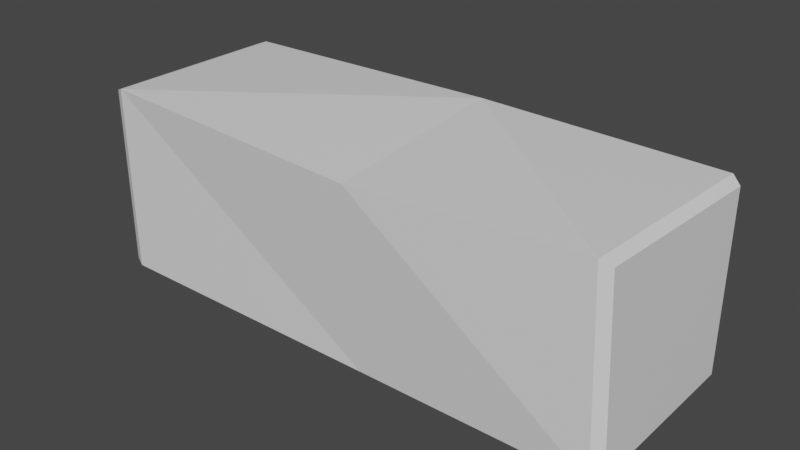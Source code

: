 # Source: border01.blend  (saved by Blender 2.83.19; exported with 4.5.12 LTS)
import bpy
from mathutils import Matrix  # noqa: F401  (used for matrix-valued properties, if any)

bpy.ops.wm.read_factory_settings(use_empty=True)
scene = bpy.context.scene
scene.name = 'Scene'

# ---- collections
col_collection = bpy.data.collections.new('Collection'); scene.collection.children.link(col_collection)

# ---- materials (node trees are filled in below, after node groups)
mat_material = bpy.data.materials.new('Material')
mat_material.alpha_threshold = 0.0
mat_material.use_transparent_shadow = False
mat_material.line_color = (0.0, 0.0, 0.0, 1.0)

# ---- material node trees
mat_material.use_nodes = True; mat_material.node_tree.nodes.clear()
_N = mat_material.node_tree.nodes; _L = mat_material.node_tree.links
n0 = _N.new('ShaderNodeOutputMaterial'); n0.name = 'Material Output'; n0.location = (300, 300)
n1 = _N.new('ShaderNodeBsdfPrincipled'); n1.name = 'Principled BSDF'; n1.location = (10, 300)
n1.distribution = 'GGX'
n1.subsurface_method = 'BURLEY'
n1.inputs[2].default_value = 0.4
n1.inputs[3].default_value = 1.45
n1.inputs[27].default_value = (0.0, 0.0, 0.0, 1.0)
n1.inputs[28].default_value = 1.0
_L.new(n1.outputs[0], n0.inputs[0])
n0.is_active_output = True

# ---- world
world_world = bpy.data.worlds.new('World'); scene.world = world_world
world_world.use_nodes = True; world_world.node_tree.nodes.clear()
_N = world_world.node_tree.nodes; _L = world_world.node_tree.links
n0 = _N.new('ShaderNodeOutputWorld'); n0.name = 'World Output'; n0.location = (300, 300)
n1 = _N.new('ShaderNodeBackground'); n1.name = 'Background'; n1.location = (10, 300)
n1.inputs[0].default_value = (0.05088, 0.05088, 0.05088, 1.0)
_L.new(n1.outputs[0], n0.inputs[0])
n0.is_active_output = True
world_world.color = (0.05088, 0.05088, 0.05088)
world_world.use_sun_shadow = False
world_world.sun_shadow_jitter_overblur = 0.0

# ---- meshes
me_cube = bpy.data.meshes.new('Cube')
me_cube.from_pydata([(0.2772, 0.9021, 1.089), (0.2772, 1.089, -0.9021), (0.2772, -1.089, 0.9021), (0.2772, -0.9021, -1.089), (-1.0, 1.0, 1.0), (-0.9401, 1.0, -1.0), (-1.0, -1.0, 1.0), (-1.0, -1.0, -1.0), (1.329, 1.0, 1.0), (1.329, 1.0, -1.0), (1.287, -1.0, 1.0), (1.329, -1.0, -1.0), (1.372, 0.937, 0.937), (1.372, 0.937, -0.937), (1.331, -0.937, 0.937), (1.372, -0.937, -0.937), (-0.9809, 0.9605, -0.9605), (-1.041, -0.9605, -0.9605), (-1.041, -0.9605, 0.9605), (-1.041, 0.9605, 0.9605)], [], [(0, 4, 6, 2), (3, 2, 6, 7), (4, 5, 16, 19), (5, 1, 3, 7), (0, 2, 10, 8), (5, 4, 0, 1), (8, 10, 14, 12), (2, 3, 11, 10), (1, 0, 8, 9), (3, 1, 9, 11), (13, 12, 14, 15), (9, 8, 12, 13), (11, 9, 13, 15), (10, 11, 15, 14), (17, 18, 19, 16), (7, 6, 18, 17), (5, 7, 17, 16), (6, 4, 19, 18)])
_uv = me_cube.uv_layers.new(name='UVMap')
_uv.uv.foreach_set('vector', [0.3231, 0.7219, 0.3382, 0.9914, 0.01514, 0.9914, 0.0, 0.7219, 0.3382, 0.2219, 0.6613, 0.2219, 0.6765, 0.4914, 0.3534, 0.4914, 0.3534, 0.9914, 0.6765, 0.9787, 0.6698, 0.9874, 0.3595, 1.0, 0.01514, 0.4787, 0.0, 0.2219, 0.3231, 0.2219, 0.3382, 0.4914, 0.3231, 0.7219, 0.0, 0.7219, 0.01514, 0.5087, 0.3382, 0.5, 0.6765, 0.9787, 0.3534, 0.9914, 0.3382, 0.7219, 0.6613, 0.7219, 0.6766, 0.4221, 0.6765, 0.0, 0.6868, 0.01339, 0.6868, 0.4089, 0.6613, 0.2219, 0.3382, 0.2219, 0.3534, 0.0, 0.6765, 0.008702, 0.6613, 0.7219, 0.3382, 0.7219, 0.3534, 0.5, 0.6765, 0.5, 0.3231, 0.2219, 0.0, 0.2219, 0.01514, 1.258e-07, 0.3382, 0.0, 0.9899, 0.4089, 0.6868, 0.4089, 0.6868, 0.01339, 0.9899, 0.01344, 1.0, 0.4221, 0.6766, 0.4221, 0.6868, 0.4089, 0.9899, 0.4089, 1.0, 4.468e-05, 1.0, 0.4221, 0.9899, 0.4089, 0.9899, 0.01344, 0.6765, 0.0, 1.0, 4.468e-05, 0.9899, 0.01344, 0.6868, 0.01339, 0.9873, 0.4222, 0.9873, 0.8275, 0.6766, 0.8276, 0.6765, 0.4221, 0.3534, 0.4914, 0.6765, 0.4914, 0.6698, 0.5, 0.3595, 0.5, 0.01514, 0.4787, 0.3382, 0.4914, 0.3316, 0.5, 0.02122, 0.4874, 0.01514, 0.9914, 0.3382, 0.9914, 0.3316, 1.0, 0.02122, 1.0])
me_cube.materials.append(mat_material)
me_cube.use_remesh_preserve_volume = False
me_cube.use_remesh_preserve_attributes = False
me_cube.use_mirror_vertex_groups = False
me_cube.update()

# ---- objects
ob_cube = bpy.data.objects.new('Cube', me_cube)

# ---- transforms, parenting, visibility, modifiers, constraints
ob_cube.location = (0.0, 0.0, 0.0)
ob_cube.scale = (2.387, 1.0, 1.0)
ob_cube.lock_rotations_4d = False
ob_cube.empty_display_type = 'ARROWS'
ob_cube.lineart.crease_threshold = 0.0

# ---- collection membership
col_collection.objects.link(ob_cube)

# ---- scene / render settings (as saved in the file)
scene.frame_start = 1; scene.frame_end = 250; scene.frame_set(1)
scene.render.engine = 'BLENDER_EEVEE_NEXT'
scene.cycles.use_denoising = False
scene.cycles.samples = 128
scene.cycles.sampling_pattern = 'TABULATED_SOBOL'
scene.cycles.use_adaptive_sampling = False
scene.cycles.use_light_tree = False
scene.view_settings.view_transform = 'Filmic'
bpy.context.view_layer.update()

# ---- added for rendering (the .blend has no active camera and no usable light): camera, sun
cam_auto = bpy.data.cameras.new('AutoCamera')
cam_auto.lens = 50.0
cam_auto.sensor_width = 36.0
cam_auto.clip_end = 1000.0
ob_auto_camera = bpy.data.objects.new('AutoCamera', cam_auto)
scene.collection.objects.link(ob_auto_camera)
ob_auto_camera.location = (6.43765, -7.25126, 4.83418)
ob_auto_camera.rotation_euler = (1.09748, -7.21219e-08, 0.694738)
scene.camera = ob_auto_camera
light_auto_sun = bpy.data.lights.new('AutoSun', 'SUN')
light_auto_sun.energy = 3.0
light_auto_sun.angle = 0.0523599
ob_auto_sun = bpy.data.objects.new('AutoSun', light_auto_sun)
scene.collection.objects.link(ob_auto_sun)
ob_auto_sun.rotation_euler = (0.872665, 0.174533, 0.523599)
bpy.context.view_layer.update()
